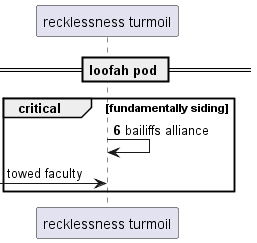

The diagram above was rendered by PlantUML. Its source (embedded in the PNG):
@startuml
participant "recklessness turmoil" as 0
== loofah pod ==
autonumber 6 5
critical fundamentally siding
0 -> 0: bailiffs alliance
autonumber stop
 [-> 0: towed faculty
end
@enduml